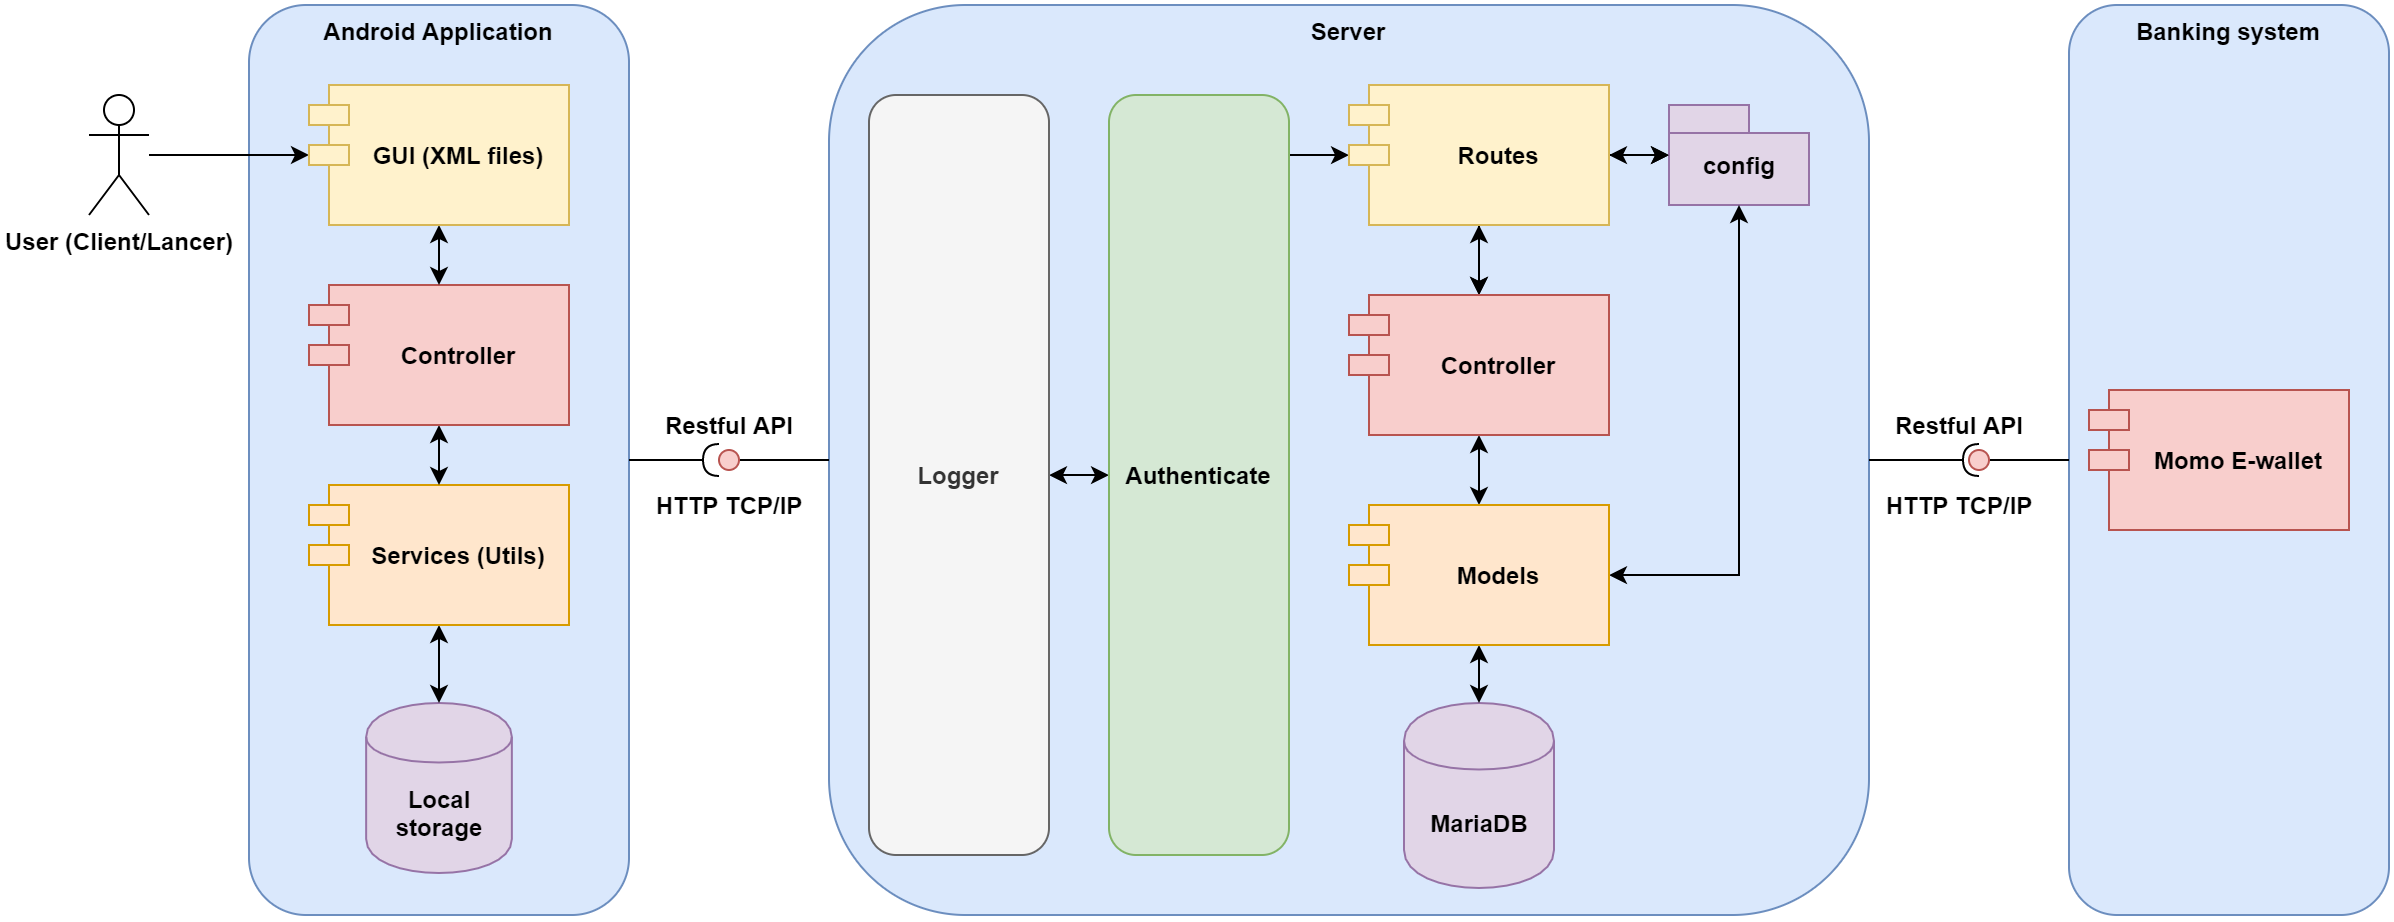

The diagram above was exported from draw.io. Its source (the exported page's mxGraphModel, read from the mxfile embedded in the PNG):
<mxGraphModel dx="1205" dy="696" grid="1" gridSize="10" guides="1" tooltips="1" connect="1" arrows="1" fold="1" page="1" pageScale="1" pageWidth="850" pageHeight="1100" math="0" shadow="0">
  <root>
    <mxCell id="0" />
    <mxCell id="1" parent="0" />
    <mxCell id="2" value="&lt;b&gt;Android Application&lt;/b&gt;" style="rounded=1;whiteSpace=wrap;html=1;align=center;verticalAlign=top;fillColor=#dae8fc;strokeColor=#6c8ebf;" vertex="1" parent="1">
      <mxGeometry x="130" y="160" width="190" height="455" as="geometry" />
    </mxCell>
    <mxCell id="3" value="Server" style="rounded=1;whiteSpace=wrap;html=1;fontStyle=1;verticalAlign=top;fillColor=#dae8fc;strokeColor=#6c8ebf;" vertex="1" parent="1">
      <mxGeometry x="420" y="160" width="520" height="455" as="geometry" />
    </mxCell>
    <mxCell id="4" value="MariaDB" style="shape=cylinder;whiteSpace=wrap;html=1;boundedLbl=1;backgroundOutline=1;fillColor=#e1d5e7;strokeColor=#9673a6;fontStyle=1;verticalAlign=middle;" vertex="1" parent="1">
      <mxGeometry x="707.5" y="509" width="75" height="92.5" as="geometry" />
    </mxCell>
    <mxCell id="5" style="edgeStyle=orthogonalEdgeStyle;rounded=0;orthogonalLoop=1;jettySize=auto;html=1;startArrow=classic;startFill=1;" edge="1" source="6" target="23" parent="1">
      <mxGeometry relative="1" as="geometry" />
    </mxCell>
    <mxCell id="6" value="config" style="shape=folder;fontStyle=1;spacingTop=10;tabWidth=40;tabHeight=14;tabPosition=left;html=1;fillColor=#e1d5e7;strokeColor=#9673a6;" vertex="1" parent="1">
      <mxGeometry x="840" y="210" width="70" height="50" as="geometry" />
    </mxCell>
    <mxCell id="7" value="Restful API" style="text;html=1;align=center;verticalAlign=middle;resizable=0;points=[];autosize=1;fontStyle=1" vertex="1" parent="1">
      <mxGeometry x="330" y="360" width="80" height="20" as="geometry" />
    </mxCell>
    <mxCell id="8" value="HTTP TCP/IP" style="text;html=1;align=center;verticalAlign=middle;resizable=0;points=[];autosize=1;fontStyle=1" vertex="1" parent="1">
      <mxGeometry x="325" y="400" width="90" height="20" as="geometry" />
    </mxCell>
    <mxCell id="9" style="edgeStyle=none;rounded=0;orthogonalLoop=1;jettySize=auto;html=1;startArrow=none;startFill=0;" edge="1" source="10" target="17" parent="1">
      <mxGeometry relative="1" as="geometry">
        <mxPoint x="-220" y="235" as="targetPoint" />
      </mxGeometry>
    </mxCell>
    <mxCell id="10" value="User (Client/Lancer)" style="shape=umlActor;verticalLabelPosition=bottom;verticalAlign=top;html=1;outlineConnect=0;rounded=1;fontStyle=1" vertex="1" parent="1">
      <mxGeometry x="50" y="205" width="30" height="60" as="geometry" />
    </mxCell>
    <mxCell id="11" value="Local storage" style="shape=cylinder;whiteSpace=wrap;html=1;boundedLbl=1;backgroundOutline=1;fillColor=#e1d5e7;strokeColor=#9673a6;fontStyle=1" vertex="1" parent="1">
      <mxGeometry x="188.57" y="509" width="72.86" height="85" as="geometry" />
    </mxCell>
    <mxCell id="12" style="edgeStyle=orthogonalEdgeStyle;rounded=0;orthogonalLoop=1;jettySize=auto;html=1;startArrow=classic;startFill=1;" edge="1" source="13" target="11" parent="1">
      <mxGeometry relative="1" as="geometry" />
    </mxCell>
    <mxCell id="13" value="Services (Utils)" style="shape=module;align=left;spacingLeft=20;align=center;verticalAlign=middle;rounded=1;fontStyle=1;fillColor=#ffe6cc;strokeColor=#d79b00;" vertex="1" parent="1">
      <mxGeometry x="160" y="400" width="130" height="70" as="geometry" />
    </mxCell>
    <mxCell id="14" style="edgeStyle=orthogonalEdgeStyle;rounded=0;orthogonalLoop=1;jettySize=auto;html=1;startArrow=classic;startFill=1;" edge="1" source="15" target="13" parent="1">
      <mxGeometry relative="1" as="geometry" />
    </mxCell>
    <mxCell id="15" value="Controller" style="shape=module;align=left;spacingLeft=20;align=center;verticalAlign=middle;rounded=1;fontStyle=1;fillColor=#f8cecc;strokeColor=#b85450;" vertex="1" parent="1">
      <mxGeometry x="160" y="300" width="130" height="70" as="geometry" />
    </mxCell>
    <mxCell id="16" style="edgeStyle=orthogonalEdgeStyle;rounded=0;orthogonalLoop=1;jettySize=auto;html=1;startArrow=classic;startFill=1;" edge="1" source="17" target="15" parent="1">
      <mxGeometry relative="1" as="geometry" />
    </mxCell>
    <mxCell id="17" value="GUI (XML files)" style="shape=module;align=left;spacingLeft=20;align=center;verticalAlign=middle;rounded=1;fontStyle=1;fillColor=#fff2cc;strokeColor=#d6b656;" vertex="1" parent="1">
      <mxGeometry x="160" y="200" width="130" height="70" as="geometry" />
    </mxCell>
    <mxCell id="18" style="edgeStyle=orthogonalEdgeStyle;rounded=0;orthogonalLoop=1;jettySize=auto;html=1;startArrow=classic;startFill=1;" edge="1" source="21" target="23" parent="1">
      <mxGeometry relative="1" as="geometry" />
    </mxCell>
    <mxCell id="19" style="edgeStyle=orthogonalEdgeStyle;rounded=0;orthogonalLoop=1;jettySize=auto;html=1;startArrow=classic;startFill=1;" edge="1" source="21" target="6" parent="1">
      <mxGeometry relative="1" as="geometry" />
    </mxCell>
    <mxCell id="20" style="edgeStyle=orthogonalEdgeStyle;rounded=0;orthogonalLoop=1;jettySize=auto;html=1;startArrow=classic;startFill=1;" edge="1" source="21" target="31" parent="1">
      <mxGeometry relative="1" as="geometry">
        <mxPoint x="580" y="235" as="targetPoint" />
        <Array as="points">
          <mxPoint x="590" y="235" />
          <mxPoint x="590" y="235" />
        </Array>
      </mxGeometry>
    </mxCell>
    <mxCell id="21" value="Routes" style="shape=module;align=left;spacingLeft=20;align=center;verticalAlign=middle;rounded=1;fontStyle=1;fillColor=#fff2cc;strokeColor=#d6b656;" vertex="1" parent="1">
      <mxGeometry x="680" y="200" width="130" height="70" as="geometry" />
    </mxCell>
    <mxCell id="22" style="edgeStyle=orthogonalEdgeStyle;rounded=0;orthogonalLoop=1;jettySize=auto;html=1;startArrow=classic;startFill=1;" edge="1" source="23" target="26" parent="1">
      <mxGeometry relative="1" as="geometry" />
    </mxCell>
    <mxCell id="23" value="Controller" style="shape=module;align=left;spacingLeft=20;align=center;verticalAlign=middle;rounded=1;fontStyle=1;fillColor=#f8cecc;strokeColor=#b85450;" vertex="1" parent="1">
      <mxGeometry x="680" y="305" width="130" height="70" as="geometry" />
    </mxCell>
    <mxCell id="24" style="edgeStyle=orthogonalEdgeStyle;rounded=0;orthogonalLoop=1;jettySize=auto;html=1;startArrow=classic;startFill=1;" edge="1" source="26" target="6" parent="1">
      <mxGeometry relative="1" as="geometry" />
    </mxCell>
    <mxCell id="25" style="edgeStyle=orthogonalEdgeStyle;rounded=0;orthogonalLoop=1;jettySize=auto;html=1;startArrow=classic;startFill=1;endArrow=classic;endFill=1;" edge="1" source="26" target="4" parent="1">
      <mxGeometry relative="1" as="geometry" />
    </mxCell>
    <mxCell id="26" value="Models" style="shape=module;align=left;spacingLeft=20;align=center;verticalAlign=middle;rounded=1;fontStyle=1;fillColor=#ffe6cc;strokeColor=#d79b00;" vertex="1" parent="1">
      <mxGeometry x="680" y="410" width="130" height="70" as="geometry" />
    </mxCell>
    <mxCell id="27" value="" style="rounded=0;orthogonalLoop=1;jettySize=auto;html=1;endArrow=none;endFill=0;" edge="1" source="29" target="3" parent="1">
      <mxGeometry relative="1" as="geometry">
        <mxPoint x="-40" y="544" as="sourcePoint" />
        <mxPoint x="360" y="388" as="targetPoint" />
      </mxGeometry>
    </mxCell>
    <mxCell id="28" value="" style="rounded=0;orthogonalLoop=1;jettySize=auto;html=1;endArrow=halfCircle;endFill=0;endSize=6;strokeWidth=1;" edge="1" source="2" target="29" parent="1">
      <mxGeometry relative="1" as="geometry">
        <mxPoint x="320" y="387.85185185185173" as="sourcePoint" />
        <mxPoint x="360" y="388" as="targetPoint" />
      </mxGeometry>
    </mxCell>
    <mxCell id="29" value="" style="ellipse;whiteSpace=wrap;html=1;fontFamily=Helvetica;fontSize=12;align=center;strokeColor=#b85450;fillColor=#f8cecc;points=[];aspect=fixed;resizable=0;rounded=1;" vertex="1" parent="1">
      <mxGeometry x="365" y="382.5" width="10" height="10" as="geometry" />
    </mxCell>
    <mxCell id="30" style="edgeStyle=orthogonalEdgeStyle;rounded=0;orthogonalLoop=1;jettySize=auto;html=1;startArrow=classic;startFill=1;" edge="1" source="31" target="32" parent="1">
      <mxGeometry relative="1" as="geometry" />
    </mxCell>
    <mxCell id="31" value="Authenticate" style="rounded=1;whiteSpace=wrap;html=1;fontStyle=1;fillColor=#d5e8d4;strokeColor=#82b366;" vertex="1" parent="1">
      <mxGeometry x="560" y="205" width="90" height="380" as="geometry" />
    </mxCell>
    <mxCell id="32" value="Logger" style="rounded=1;whiteSpace=wrap;html=1;fontStyle=1;fillColor=#f5f5f5;strokeColor=#666666;fontColor=#333333;" vertex="1" parent="1">
      <mxGeometry x="440" y="205" width="90" height="380" as="geometry" />
    </mxCell>
    <mxCell id="33" value="Banking system" style="rounded=1;whiteSpace=wrap;html=1;fontStyle=1;verticalAlign=top;fillColor=#dae8fc;strokeColor=#6c8ebf;" vertex="1" parent="1">
      <mxGeometry x="1040" y="160" width="160" height="455" as="geometry" />
    </mxCell>
    <mxCell id="34" value="Momo E-wallet" style="shape=module;align=left;spacingLeft=20;align=center;verticalAlign=middle;rounded=1;fontStyle=1;fillColor=#f8cecc;strokeColor=#b85450;" vertex="1" parent="1">
      <mxGeometry x="1050" y="352.5" width="130" height="70" as="geometry" />
    </mxCell>
    <mxCell id="35" value="" style="rounded=0;orthogonalLoop=1;jettySize=auto;html=1;endArrow=none;endFill=0;" edge="1" source="33" target="37" parent="1">
      <mxGeometry relative="1" as="geometry">
        <mxPoint x="960" y="395" as="sourcePoint" />
      </mxGeometry>
    </mxCell>
    <mxCell id="36" value="" style="rounded=0;orthogonalLoop=1;jettySize=auto;html=1;endArrow=halfCircle;endFill=0;entryX=0.5;entryY=0.5;entryDx=0;entryDy=0;endSize=6;strokeWidth=1;" edge="1" source="3" target="37" parent="1">
      <mxGeometry relative="1" as="geometry">
        <mxPoint x="1000" y="395" as="sourcePoint" />
      </mxGeometry>
    </mxCell>
    <mxCell id="37" value="" style="ellipse;whiteSpace=wrap;html=1;fontFamily=Helvetica;fontSize=12;align=center;strokeColor=#b85450;fillColor=#f8cecc;points=[];aspect=fixed;resizable=0;" vertex="1" parent="1">
      <mxGeometry x="990" y="382.5" width="10" height="10" as="geometry" />
    </mxCell>
    <mxCell id="38" value="Restful API" style="text;html=1;align=center;verticalAlign=middle;resizable=0;points=[];autosize=1;fontStyle=1" vertex="1" parent="1">
      <mxGeometry x="945" y="360" width="80" height="20" as="geometry" />
    </mxCell>
    <mxCell id="39" value="HTTP TCP/IP" style="text;html=1;align=center;verticalAlign=middle;resizable=0;points=[];autosize=1;fontStyle=1" vertex="1" parent="1">
      <mxGeometry x="940" y="400" width="90" height="20" as="geometry" />
    </mxCell>
  </root>
</mxGraphModel>